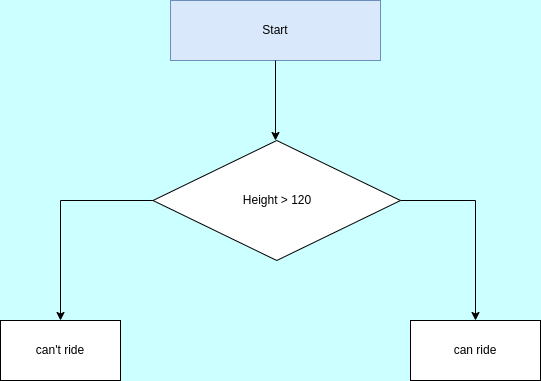

The diagram above was exported from draw.io. Its source (the exported page's mxGraphModel, read from the mxfile embedded in the PNG):
<mxGraphModel dx="1350" dy="773" grid="1" gridSize="10" guides="1" tooltips="1" connect="1" arrows="1" fold="1" page="1" pageScale="1" pageWidth="827" pageHeight="1169" background="#CCFFFF" math="0" shadow="0">
  <root>
    <mxCell id="0" />
    <mxCell id="1" parent="0" />
    <mxCell id="VCVCj2aLBk2U_CJXHO5e-1" value="Start" style="rounded=0;whiteSpace=wrap;html=1;fillColor=#dae8fc;strokeColor=#6c8ebf;" vertex="1" parent="1">
      <mxGeometry x="320" y="380" width="210" height="60" as="geometry" />
    </mxCell>
    <mxCell id="VCVCj2aLBk2U_CJXHO5e-2" style="edgeStyle=orthogonalEdgeStyle;rounded=0;orthogonalLoop=1;jettySize=auto;html=1;" edge="1" parent="1" source="VCVCj2aLBk2U_CJXHO5e-1">
      <mxGeometry relative="1" as="geometry">
        <mxPoint x="425" y="520" as="targetPoint" />
      </mxGeometry>
    </mxCell>
    <mxCell id="VCVCj2aLBk2U_CJXHO5e-4" style="edgeStyle=orthogonalEdgeStyle;rounded=0;orthogonalLoop=1;jettySize=auto;html=1;" edge="1" parent="1" source="VCVCj2aLBk2U_CJXHO5e-3">
      <mxGeometry relative="1" as="geometry">
        <mxPoint x="210" y="700" as="targetPoint" />
      </mxGeometry>
    </mxCell>
    <mxCell id="VCVCj2aLBk2U_CJXHO5e-5" style="edgeStyle=orthogonalEdgeStyle;rounded=0;orthogonalLoop=1;jettySize=auto;html=1;entryX=0.5;entryY=0;entryDx=0;entryDy=0;" edge="1" parent="1" source="VCVCj2aLBk2U_CJXHO5e-3" target="VCVCj2aLBk2U_CJXHO5e-7">
      <mxGeometry relative="1" as="geometry">
        <mxPoint x="620" y="690" as="targetPoint" />
      </mxGeometry>
    </mxCell>
    <mxCell id="VCVCj2aLBk2U_CJXHO5e-3" value="Height &amp;gt; 120" style="rhombus;whiteSpace=wrap;html=1;" vertex="1" parent="1">
      <mxGeometry x="302.5" y="520" width="247.5" height="120" as="geometry" />
    </mxCell>
    <mxCell id="VCVCj2aLBk2U_CJXHO5e-6" value="can't ride" style="rounded=0;whiteSpace=wrap;html=1;" vertex="1" parent="1">
      <mxGeometry x="150" y="700" width="120" height="60" as="geometry" />
    </mxCell>
    <mxCell id="VCVCj2aLBk2U_CJXHO5e-7" value="can ride" style="rounded=0;whiteSpace=wrap;html=1;" vertex="1" parent="1">
      <mxGeometry x="560" y="700" width="130" height="60" as="geometry" />
    </mxCell>
  </root>
</mxGraphModel>